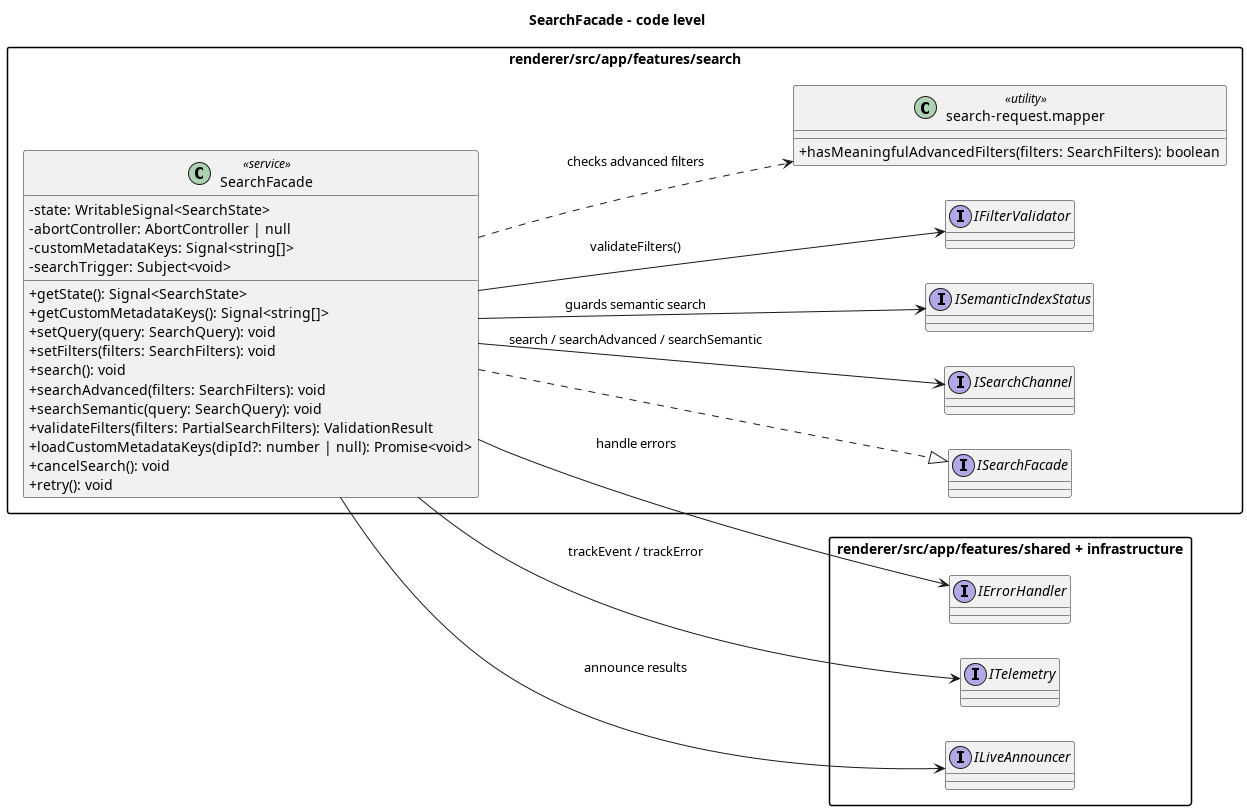

The diagram above was rendered by PlantUML. Its source (embedded in the PNG):
@startuml
title SearchFacade - code level

left to right direction
skinparam packageStyle rectangle
skinparam classAttributeIconSize 0

package "renderer/src/app/features/search" {
  class SearchFacade <<service>> {
    -state: WritableSignal<SearchState>
    -abortController: AbortController | null
    -customMetadataKeys: Signal<string[]>
    -searchTrigger: Subject<void>
    +getState(): Signal<SearchState>
    +getCustomMetadataKeys(): Signal<string[]>
    +setQuery(query: SearchQuery): void
    +setFilters(filters: SearchFilters): void
    +search(): void
    +searchAdvanced(filters: SearchFilters): void
    +searchSemantic(query: SearchQuery): void
    +validateFilters(filters: PartialSearchFilters): ValidationResult
    +loadCustomMetadataKeys(dipId?: number | null): Promise<void>
    +cancelSearch(): void
    +retry(): void
  }

  interface ISearchFacade
  interface ISearchChannel

  interface ISemanticIndexStatus

  interface IFilterValidator

  class "search-request.mapper" as SearchRequestMapper <<utility>> {
    +hasMeaningfulAdvancedFilters(filters: SearchFilters): boolean
  }
}

package "renderer/src/app/features/shared + infrastructure" {
  interface IErrorHandler
  interface ITelemetry
  interface ILiveAnnouncer
}

SearchFacade ..|> ISearchFacade
SearchFacade --> ISearchChannel : search / searchAdvanced / searchSemantic
SearchFacade --> ISemanticIndexStatus : guards semantic search
SearchFacade --> IFilterValidator : validateFilters()
SearchFacade --> IErrorHandler : handle errors
SearchFacade --> ITelemetry : trackEvent / trackError
SearchFacade --> ILiveAnnouncer : announce results
SearchFacade ..> SearchRequestMapper : checks advanced filters

@enduml